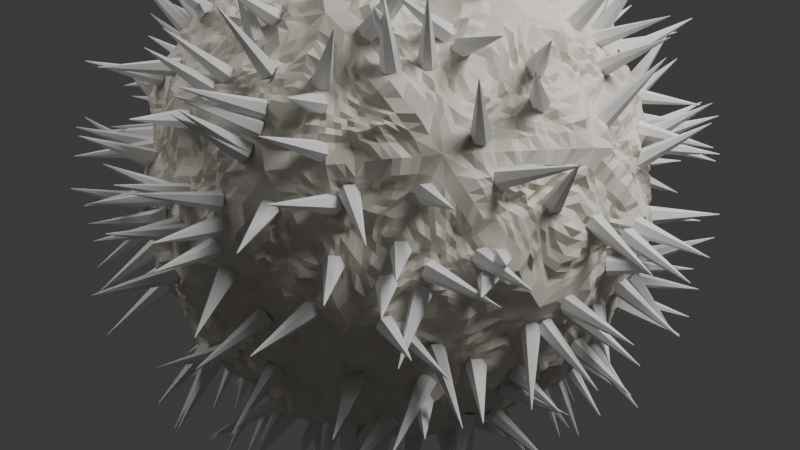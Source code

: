 # Source: procedural_sculpture_demo.blend  (saved by Blender 5.1.30; exported with 4.5.12 LTS)
import bpy
from mathutils import Matrix  # noqa: F401  (used for matrix-valued properties, if any)

bpy.ops.wm.read_factory_settings(use_empty=True)
scene = bpy.context.scene
scene.name = 'Scene'

# ---- materials (node trees are filled in below, after node groups)
mat_procsculpture_mat = bpy.data.materials.new('ProcSculpture_Mat')

# ---- node groups
ng_noisedisplacement = bpy.data.node_groups.new('NoiseDisplacement', 'GeometryNodeTree')
_s = ng_noisedisplacement.interface.new_socket(name='Geometry', in_out='OUTPUT', socket_type='NodeSocketGeometry')
_s = ng_noisedisplacement.interface.new_socket(name='Geometry', in_out='INPUT', socket_type='NodeSocketGeometry')
_s = ng_noisedisplacement.interface.new_socket(name='Displacement', in_out='INPUT', socket_type='NodeSocketFloat')
_N = ng_noisedisplacement.nodes; _L = ng_noisedisplacement.links
n0 = _N.new('NodeGroupInput'); n0.name = 'Group Input'; n0.location = (-900, 0)
n1 = _N.new('NodeGroupOutput'); n1.name = 'Group Output'; n1.location = (700, 0)
n2 = _N.new('GeometryNodeSubdivideMesh'); n2.name = 'Subdivide Mesh'; n2.location = (-620, 0)
n2.inputs[1].default_value = 4
n3 = _N.new('GeometryNodeInputPosition'); n3.name = 'Position'; n3.location = (-620, -280)
n4 = _N.new('ShaderNodeTexNoise'); n4.name = 'Noise Texture'; n4.location = (-380, -280)
n4.width = 145
n4.inputs[2].default_value = 2.8
n4.inputs[3].default_value = 10.0
n4.inputs[4].default_value = 0.7
n4.inputs[8].default_value = 0.25
n5 = _N.new('GeometryNodeInputNormal'); n5.name = 'Normal'; n5.location = (-380, -480)
n6 = _N.new('ShaderNodeMath'); n6.name = 'Math'; n6.location = (-120, -320)
n6.operation = 'MULTIPLY'
n7 = _N.new('ShaderNodeVectorMath'); n7.name = 'Vector Math'; n7.location = (140, -360)
n7.operation = 'SCALE'
n8 = _N.new('GeometryNodeSetPosition'); n8.name = 'Set Position'; n8.location = (440, 0)
_L.new(n0.outputs[0], n2.inputs[0])
_L.new(n2.outputs[0], n8.inputs[0])
_L.new(n3.outputs[0], n4.inputs[0])
_L.new(n4.outputs[0], n6.inputs[0])
_L.new(n0.outputs[1], n6.inputs[1])
_L.new(n5.outputs[0], n7.inputs[0])
_L.new(n6.outputs[0], n7.inputs[3])
_L.new(n7.outputs[0], n8.inputs[3])
_L.new(n8.outputs[0], n1.inputs[0])
n1.is_active_output = True
ng_spikegrowth = bpy.data.node_groups.new('SpikeGrowth', 'GeometryNodeTree')
_s = ng_spikegrowth.interface.new_socket(name='Geometry', in_out='OUTPUT', socket_type='NodeSocketGeometry')
_s = ng_spikegrowth.interface.new_socket(name='Geometry', in_out='INPUT', socket_type='NodeSocketGeometry')
_N = ng_spikegrowth.nodes; _L = ng_spikegrowth.links
n0 = _N.new('NodeGroupInput'); n0.name = 'Group Input'; n0.location = (-800, 0)
n1 = _N.new('NodeGroupOutput'); n1.name = 'Group Output'; n1.location = (800, 0)
n2 = _N.new('GeometryNodeDistributePointsOnFaces'); n2.name = 'Distribute Points on Faces'; n2.location = (-500, 0)
n2.inputs[4].default_value = 12.0
n3 = _N.new('GeometryNodeMeshCone'); n3.name = 'Cone'; n3.location = (-500, -280)
n3.inputs[0].default_value = 6
n3.inputs[3].default_value = 0.002
n3.inputs[4].default_value = 0.05
n3.inputs[5].default_value = 0.4
n4 = _N.new('GeometryNodeInstanceOnPoints'); n4.name = 'Instance on Points'; n4.location = (-100, 0)
n5 = _N.new('GeometryNodeRealizeInstances'); n5.name = 'Realize Instances'; n5.location = (150, 0)
n6 = _N.new('GeometryNodeJoinGeometry'); n6.name = 'Join Geometry'; n6.location = (450, 0)
_L.new(n0.outputs[0], n2.inputs[0])
_L.new(n0.outputs[0], n6.inputs[0])
_L.new(n2.outputs[0], n4.inputs[0])
_L.new(n2.outputs[2], n4.inputs[5])
_L.new(n3.outputs[0], n4.inputs[2])
_L.new(n4.outputs[0], n5.inputs[0])
_L.new(n5.outputs[0], n6.inputs[0])
_L.new(n6.outputs[0], n1.inputs[0])
n1.is_active_output = True

# ---- material node trees
mat_procsculpture_mat.use_nodes = True; mat_procsculpture_mat.node_tree.nodes.clear()
_N = mat_procsculpture_mat.node_tree.nodes; _L = mat_procsculpture_mat.node_tree.links
n0 = _N.new('ShaderNodeOutputMaterial'); n0.name = 'Material Output'; n0.location = (300, 0)
n1 = _N.new('ShaderNodeBsdfPrincipled'); n1.name = 'Principled BSDF'; n1.location = (0, 0)
n1.inputs[0].default_value = (0.72, 0.67, 0.58, 1.0)
n1.inputs[2].default_value = 0.62
_L.new(n1.outputs[0], n0.inputs[0])
n0.is_active_output = True

# ---- world
world_world = bpy.data.worlds.new('World'); scene.world = world_world
world_world.use_nodes = True; world_world.node_tree.nodes.clear()
_N = world_world.node_tree.nodes; _L = world_world.node_tree.links
n0 = _N.new('ShaderNodeOutputWorld'); n0.name = 'World Output'; n0.location = (200, 100)
n1 = _N.new('ShaderNodeBackground'); n1.name = 'Background'; n1.location = (-200, 100)
n1.inputs[0].default_value = (0.05088, 0.05088, 0.05088, 1.0)
_L.new(n1.outputs[0], n0.inputs[0])
n0.is_active_output = True
world_world.color = (0.04, 0.04, 0.04)
world_world.sun_shadow_jitter_overblur = 0.0

# ---- cameras
cam_camera_001 = bpy.data.cameras.new('Camera.001')

# ---- lights
light_area = bpy.data.lights.new('Area', 'AREA')
light_area.energy = 400.0
light_area.size = 3.0
light_area.size_y = 1.0
light_area_001 = bpy.data.lights.new('Area.001', 'AREA')
light_area_001.energy = 120.0
light_area_001.size = 4.0
light_area_001.size_y = 1.0

# ---- meshes
me_icosphere = bpy.data.meshes.new('Icosphere')
me_icosphere.from_pydata([(0.0, 0.0, -1.2), (0.8683, -0.6309, -0.5367), (-0.3317, -1.021, -0.5367), (-1.073, 0.0, -0.5367), (-0.3317, 1.021, -0.5367), (0.8683, 0.6309, -0.5367), (0.3317, -1.021, 0.5367), (-0.8683, -0.6309, 0.5367), (-0.8683, 0.6309, 0.5367), (0.3317, 1.021, 0.5367), (1.073, 0.0, 0.5367), (0.0, 0.0, 1.2), (-0.1949, -0.6, -1.021), (0.5104, -0.3708, -1.021), (0.3154, -0.9708, -0.6309), (1.021, 0.0, -0.6309), (0.5104, 0.3708, -1.021), (-0.6309, 0.0, -1.021), (-0.8258, -0.6, -0.6309), (-0.1949, 0.6, -1.021), (-0.8258, 0.6, -0.6309), (0.3154, 0.9708, -0.6309), (1.141, -0.3708, 0.0), (1.141, 0.3708, 0.0), (0.0, -1.2, 0.0), (0.7053, -0.9708, 0.0), (-1.141, -0.3708, 0.0), (-0.7053, -0.9708, 0.0), (-0.7053, 0.9708, 0.0), (-1.141, 0.3708, 0.0), (0.7053, 0.9708, 0.0), (0.0, 1.2, 0.0), (0.8258, -0.6, 0.6309), (-0.3154, -0.9708, 0.6309), (-1.021, 0.0, 0.6309), (-0.3154, 0.9708, 0.6309), (0.8258, 0.6, 0.6309), (0.1949, -0.6, 1.021), (0.6309, 0.0, 1.021), (-0.5104, -0.3708, 1.021), (-0.5104, 0.3708, 1.021), (0.1949, 0.6, 1.021)], [], [(0, 13, 12), (1, 13, 15), (0, 12, 17), (0, 17, 19), (0, 19, 16), (1, 15, 22), (2, 14, 24), (3, 18, 26), (4, 20, 28), (5, 21, 30), (1, 22, 25), (2, 24, 27), (3, 26, 29), (4, 28, 31), (5, 30, 23), (6, 32, 37), (7, 33, 39), (8, 34, 40), (9, 35, 41), (10, 36, 38), (38, 41, 11), (38, 36, 41), (36, 9, 41), (41, 40, 11), (41, 35, 40), (35, 8, 40), (40, 39, 11), (40, 34, 39), (34, 7, 39), (39, 37, 11), (39, 33, 37), (33, 6, 37), (37, 38, 11), (37, 32, 38), (32, 10, 38), (23, 36, 10), (23, 30, 36), (30, 9, 36), (31, 35, 9), (31, 28, 35), (28, 8, 35), (29, 34, 8), (29, 26, 34), (26, 7, 34), (27, 33, 7), (27, 24, 33), (24, 6, 33), (25, 32, 6), (25, 22, 32), (22, 10, 32), (30, 31, 9), (30, 21, 31), (21, 4, 31), (28, 29, 8), (28, 20, 29), (20, 3, 29), (26, 27, 7), (26, 18, 27), (18, 2, 27), (24, 25, 6), (24, 14, 25), (14, 1, 25), (22, 23, 10), (22, 15, 23), (15, 5, 23), (16, 21, 5), (16, 19, 21), (19, 4, 21), (19, 20, 4), (19, 17, 20), (17, 3, 20), (17, 18, 3), (17, 12, 18), (12, 2, 18), (15, 16, 5), (15, 13, 16), (13, 0, 16), (12, 14, 2), (12, 13, 14), (13, 1, 14)])
_uv = me_icosphere.uv_layers.new(name='UVMap')
_uv.uv.foreach_set('vector', [0.1818, 0.0, 0.2273, 0.07873, 0.1364, 0.07873, 0.2727, 0.1575, 0.3182, 0.07873, 0.3636, 0.1575, 0.9091, 0.0, 0.9545, 0.07873, 0.8636, 0.07873, 0.7273, 0.0, 0.7727, 0.07873, 0.6818, 0.07873, 0.5455, 0.0, 0.5909, 0.07873, 0.5, 0.07873, 0.2727, 0.1575, 0.3636, 0.1575, 0.3182, 0.2362, 0.09091, 0.1575, 0.1818, 0.1575, 0.1364, 0.2362, 0.8182, 0.1575, 0.9091, 0.1575, 0.8636, 0.2362, 0.6364, 0.1575, 0.7273, 0.1575, 0.6818, 0.2362, 0.4545, 0.1575, 0.5455, 0.1575, 0.5, 0.2362, 0.2727, 0.1575, 0.3182, 0.2362, 0.2273, 0.2362, 0.09091, 0.1575, 0.1364, 0.2362, 0.04546, 0.2362, 0.8182, 0.1575, 0.8636, 0.2362, 0.7727, 0.2362, 0.6364, 0.1575, 0.6818, 0.2362, 0.5909, 0.2362, 0.4545, 0.1575, 0.5, 0.2362, 0.4091, 0.2362, 0.1818, 0.3149, 0.2727, 0.3149, 0.2273, 0.3937, 0.0, 0.3149, 0.09091, 0.3149, 0.04546, 0.3937, 0.7273, 0.3149, 0.8182, 0.3149, 0.7727, 0.3937, 0.5455, 0.3149, 0.6364, 0.3149, 0.5909, 0.3937, 0.3636, 0.3149, 0.4545, 0.3149, 0.4091, 0.3937, 0.4091, 0.3937, 0.5, 0.3937, 0.4545, 0.4724, 0.4091, 0.3937, 0.4545, 0.3149, 0.5, 0.3937, 0.4545, 0.3149, 0.5455, 0.3149, 0.5, 0.3937, 0.5909, 0.3937, 0.6818, 0.3937, 0.6364, 0.4724, 0.5909, 0.3937, 0.6364, 0.3149, 0.6818, 0.3937, 0.6364, 0.3149, 0.7273, 0.3149, 0.6818, 0.3937, 0.7727, 0.3937, 0.8636, 0.3937, 0.8182, 0.4724, 0.7727, 0.3937, 0.8182, 0.3149, 0.8636, 0.3937, 0.8182, 0.3149, 0.9091, 0.3149, 0.8636, 0.3937, 0.04546, 0.3937, 0.1364, 0.3937, 0.09091, 0.4724, 0.04546, 0.3937, 0.09091, 0.3149, 0.1364, 0.3937, 0.09091, 0.3149, 0.1818, 0.3149, 0.1364, 0.3937, 0.2273, 0.3937, 0.3182, 0.3937, 0.2727, 0.4724, 0.2273, 0.3937, 0.2727, 0.3149, 0.3182, 0.3937, 0.2727, 0.3149, 0.3636, 0.3149, 0.3182, 0.3937, 0.4091, 0.2362, 0.4545, 0.3149, 0.3636, 0.3149, 0.4091, 0.2362, 0.5, 0.2362, 0.4545, 0.3149, 0.5, 0.2362, 0.5455, 0.3149, 0.4545, 0.3149, 0.5909, 0.2362, 0.6364, 0.3149, 0.5455, 0.3149, 0.5909, 0.2362, 0.6818, 0.2362, 0.6364, 0.3149, 0.6818, 0.2362, 0.7273, 0.3149, 0.6364, 0.3149, 0.7727, 0.2362, 0.8182, 0.3149, 0.7273, 0.3149, 0.7727, 0.2362, 0.8636, 0.2362, 0.8182, 0.3149, 0.8636, 0.2362, 0.9091, 0.3149, 0.8182, 0.3149, 0.04546, 0.2362, 0.09091, 0.3149, 0.0, 0.3149, 0.04546, 0.2362, 0.1364, 0.2362, 0.09091, 0.3149, 0.1364, 0.2362, 0.1818, 0.3149, 0.09091, 0.3149, 0.2273, 0.2362, 0.2727, 0.3149, 0.1818, 0.3149, 0.2273, 0.2362, 0.3182, 0.2362, 0.2727, 0.3149, 0.3182, 0.2362, 0.3636, 0.3149, 0.2727, 0.3149, 0.5, 0.2362, 0.5909, 0.2362, 0.5455, 0.3149, 0.5, 0.2362, 0.5455, 0.1575, 0.5909, 0.2362, 0.5455, 0.1575, 0.6364, 0.1575, 0.5909, 0.2362, 0.6818, 0.2362, 0.7727, 0.2362, 0.7273, 0.3149, 0.6818, 0.2362, 0.7273, 0.1575, 0.7727, 0.2362, 0.7273, 0.1575, 0.8182, 0.1575, 0.7727, 0.2362, 0.8636, 0.2362, 0.9545, 0.2362, 0.9091, 0.3149, 0.8636, 0.2362, 0.9091, 0.1575, 0.9545, 0.2362, 0.9091, 0.1575, 1.0, 0.1575, 0.9545, 0.2362, 0.1364, 0.2362, 0.2273, 0.2362, 0.1818, 0.3149, 0.1364, 0.2362, 0.1818, 0.1575, 0.2273, 0.2362, 0.1818, 0.1575, 0.2727, 0.1575, 0.2273, 0.2362, 0.3182, 0.2362, 0.4091, 0.2362, 0.3636, 0.3149, 0.3182, 0.2362, 0.3636, 0.1575, 0.4091, 0.2362, 0.3636, 0.1575, 0.4545, 0.1575, 0.4091, 0.2362, 0.5, 0.07873, 0.5455, 0.1575, 0.4545, 0.1575, 0.5, 0.07873, 0.5909, 0.07873, 0.5455, 0.1575, 0.5909, 0.07873, 0.6364, 0.1575, 0.5455, 0.1575, 0.6818, 0.07873, 0.7273, 0.1575, 0.6364, 0.1575, 0.6818, 0.07873, 0.7727, 0.07873, 0.7273, 0.1575, 0.7727, 0.07873, 0.8182, 0.1575, 0.7273, 0.1575, 0.8636, 0.07873, 0.9091, 0.1575, 0.8182, 0.1575, 0.8636, 0.07873, 0.9545, 0.07873, 0.9091, 0.1575, 0.9545, 0.07873, 1.0, 0.1575, 0.9091, 0.1575, 0.3636, 0.1575, 0.4091, 0.07873, 0.4545, 0.1575, 0.3636, 0.1575, 0.3182, 0.07873, 0.4091, 0.07873, 0.3182, 0.07873, 0.3636, 0.0, 0.4091, 0.07873, 0.1364, 0.07873, 0.1818, 0.1575, 0.09091, 0.1575, 0.1364, 0.07873, 0.2273, 0.07873, 0.1818, 0.1575, 0.2273, 0.07873, 0.2727, 0.1575, 0.1818, 0.1575])
me_icosphere.materials.append(mat_procsculpture_mat)
me_icosphere.update()

# ---- objects
ob_camera = bpy.data.objects.new('Camera', cam_camera_001)
ob_area = bpy.data.objects.new('Area', light_area)
ob_area_001 = bpy.data.objects.new('Area.001', light_area_001)
ob_procsculpture = bpy.data.objects.new('ProcSculpture', me_icosphere)

# ---- transforms, parenting, visibility, modifiers, constraints
ob_camera.location = (3.8, -3.8, 2.8)
ob_camera.rotation_euler = (1.05, 0.0, 0.785)
ob_area.location = (3.0, 2.0, 5.0)
ob_area.rotation_euler = (0.4, 0.2, 0.5)
ob_area_001.location = (-4.0, -2.0, 3.0)
ob_procsculpture.location = (0.0, 0.0, 0.0)
_m = ob_procsculpture.modifiers.new('NoiseDisplacement', 'NODES')
_m.node_group = ng_noisedisplacement
_gi = [s.identifier for s in ng_noisedisplacement.interface.items_tree if s.item_type == 'SOCKET' and s.in_out == 'INPUT']
_m[_gi[1]] = 0.38  # 'Displacement'
_m = ob_procsculpture.modifiers.new('SpikeGrowth', 'NODES')
_m.node_group = ng_spikegrowth

# ---- collection membership
scene.collection.objects.link(ob_camera)
scene.collection.objects.link(ob_area)
scene.collection.objects.link(ob_area_001)
scene.collection.objects.link(ob_procsculpture)

# ---- scene / render settings (as saved in the file)
scene.camera = ob_camera
scene.frame_start = 1; scene.frame_end = 250; scene.frame_set(1)
scene.render.engine = 'CYCLES'
scene.render.bake_bias = 0.0
scene.render.bake_samples = 0
scene.cycles.samples = 64
scene.cycles.sampling_pattern = 'TABULATED_SOBOL'
scene.eevee.use_volume_custom_range = False
bpy.context.view_layer.update()
